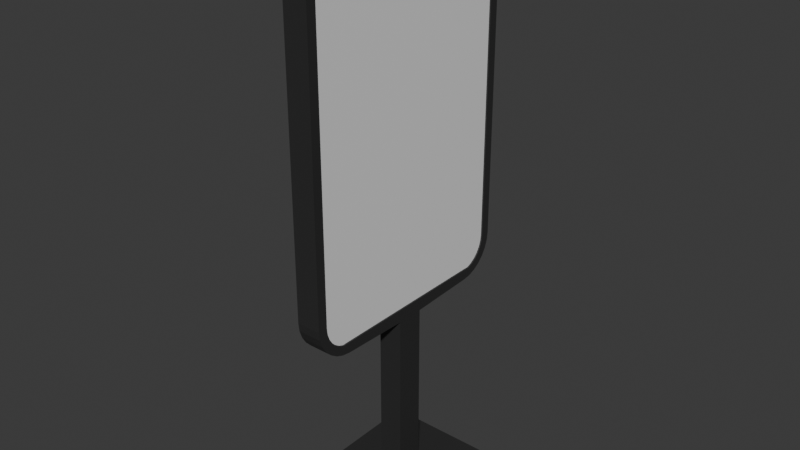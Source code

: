 # Source: Scherm.blend  (saved by Blender 4.1.24; exported with 4.5.12 LTS)
import bpy
from mathutils import Matrix  # noqa: F401  (used for matrix-valued properties, if any)

bpy.ops.wm.read_factory_settings(use_empty=True)
scene = bpy.context.scene
scene.name = 'Scene'

# ---- collections
col_collection = bpy.data.collections.new('Collection'); scene.collection.children.link(col_collection)

# ---- materials (node trees are filled in below, after node groups)
mat_material_001 = bpy.data.materials.new('Material.001')
mat_material_001.use_transparent_shadow = False
mat_material_002 = bpy.data.materials.new('Material.002')
mat_material_002.use_transparent_shadow = False

# ---- material node trees
mat_material_001.use_nodes = True; mat_material_001.node_tree.nodes.clear()
_N = mat_material_001.node_tree.nodes; _L = mat_material_001.node_tree.links
n0 = _N.new('ShaderNodeBsdfPrincipled'); n0.name = 'Principled BSDF'; n0.location = (10, 300)
n0.inputs[0].default_value = (0.02749, 0.02749, 0.02749, 1.0)
n1 = _N.new('ShaderNodeOutputMaterial'); n1.name = 'Material Output'; n1.location = (300, 300)
_L.new(n0.outputs[0], n1.inputs[0])
n1.is_active_output = True
mat_material_002.use_nodes = True; mat_material_002.node_tree.nodes.clear()
_N = mat_material_002.node_tree.nodes; _L = mat_material_002.node_tree.links
n0 = _N.new('ShaderNodeBsdfPrincipled'); n0.name = 'Principled BSDF'; n0.location = (10, 300)
n1 = _N.new('ShaderNodeOutputMaterial'); n1.name = 'Material Output'; n1.location = (300, 300)
_L.new(n0.outputs[0], n1.inputs[0])
n1.is_active_output = True

# ---- world
world_world = bpy.data.worlds.new('World'); scene.world = world_world
world_world.use_nodes = True; world_world.node_tree.nodes.clear()
_N = world_world.node_tree.nodes; _L = world_world.node_tree.links
n0 = _N.new('ShaderNodeOutputWorld'); n0.name = 'World Output'; n0.location = (300, 300)
n1 = _N.new('ShaderNodeBackground'); n1.name = 'Background'; n1.location = (10, 300)
n1.inputs[0].default_value = (0.05088, 0.05088, 0.05088, 1.0)
_L.new(n1.outputs[0], n0.inputs[0])
n0.is_active_output = True
world_world.color = (0.05088, 0.05088, 0.05088)
world_world.use_sun_shadow = False
world_world.sun_shadow_jitter_overblur = 0.0

# ---- meshes
me_cube_001 = bpy.data.meshes.new('Cube.001')
me_cube_001.from_pydata([(-0.9893, 1.159, 0.02817), (-0.5936, 1.159, 0.02817), (-0.1979, 1.159, 0.02817), (0.1979, 1.159, 0.02817), (0.5936, 1.159, 0.02817), (0.9893, 1.159, 0.02817), (-0.9893, 0.6956, 0.02817), (-0.5936, 0.6956, 0.02817), (-0.1979, 0.6956, 0.02817), (0.1979, 0.6956, 0.02817), (0.5936, 0.6956, 0.02817), (0.9893, 0.6956, 0.02817), (-0.9893, 0.2319, 0.02817), (-0.5936, 0.2319, 0.02817), (-0.1979, 0.2319, 0.02817), (0.1979, 0.2319, 0.02817), (0.5936, 0.2319, 0.02817), (0.9893, 0.2319, 0.02817), (-0.9893, -0.2319, 0.02817), (-0.5936, -0.2319, 0.02817), (-0.1979, -0.2319, 0.02817), (0.1979, -0.2319, 0.02817), (0.5936, -0.2319, 0.02817), (0.9893, -0.2319, 0.02817), (-0.9893, -0.6956, 0.02817), (-0.5936, -0.6956, 0.02817), (-0.1979, -0.6956, 0.02817), (0.1979, -0.6956, 0.02817), (0.5936, -0.6956, 0.02817), (0.9893, -0.6956, 0.02817), (-0.9893, -1.159, 0.02817), (-0.5936, -1.159, 0.02817), (-0.1979, -1.159, 0.02817), (0.1979, -1.159, 0.02817), (0.5936, -1.159, 0.02817), (0.9893, -1.159, 0.02817), (0.9893, 1.159, -0.02817), (0.5936, 1.159, -0.02817), (0.1979, 1.159, -0.02817), (-0.1979, 1.159, -0.02817), (-0.5936, 1.159, -0.02817), (-0.9893, 1.159, -0.02817), (0.9893, 0.6956, -0.02817), (0.5936, 0.6956, -0.02817), (0.1979, 0.6956, -0.02817), (-0.1979, 0.6956, -0.02817), (-0.5936, 0.6956, -0.02817), (-0.9893, 0.6956, -0.02817), (0.9893, 0.2319, -0.02817), (0.5936, 0.2319, -0.02817), (0.1979, 0.2319, -0.02817), (-0.1979, 0.2319, -0.02817), (-0.5936, 0.2319, -0.02817), (-0.9893, 0.2319, -0.02817), (0.9893, -0.2319, -0.02817), (0.5936, -0.2319, -0.02817), (0.1979, -0.2319, -0.02817), (-0.1979, -0.2319, -0.02817), (-0.5936, -0.2319, -0.02817), (-0.9893, -0.2319, -0.02817), (0.9893, -0.6956, -0.02817), (0.5936, -0.6956, -0.02817), (0.1979, -0.6956, -0.02817), (-0.1979, -0.6956, -0.02817), (-0.5936, -0.6956, -0.02817), (-0.9893, -0.6956, -0.02817), (0.9893, -1.159, -0.02817), (0.5936, -1.159, -0.02817), (0.1979, -1.159, -0.02817), (-0.1979, -1.159, -0.02817), (-0.5936, -1.159, -0.02817), (-0.9893, -1.159, -0.02817), (-0.1979, 0.2319, 2.986), (0.1979, 0.2319, 2.986), (-0.1979, -0.2319, 2.986), (0.1979, -0.2319, 2.986), (-0.1979, 0.2319, 2.986), (0.1979, 0.2319, 2.986), (-0.1979, -0.2319, 2.986), (0.1979, -0.2319, 2.986), (-0.1979, 1.967, 3.649), (-0.1979, 1.367, 3.027), (-0.1979, 1.367, 3.049), (-0.1979, 1.952, 3.515), (-0.1979, 1.907, 3.386), (-0.1979, 1.836, 3.27), (-0.1979, 1.741, 3.172), (-0.1979, 1.627, 3.096), (-0.1979, 1.501, 3.047), (0.1979, 1.367, 3.027), (0.1979, 1.815, 3.657), (0.1979, 1.368, 3.201), (0.1979, 1.474, 3.199), (0.1979, 1.557, 3.232), (0.1979, 1.643, 3.289), (0.1979, 1.715, 3.364), (0.1979, 1.769, 3.452), (0.1979, 1.803, 3.548), (-0.1979, -1.367, 3.027), (-0.1979, -1.967, 3.649), (-0.1979, -1.367, 3.049), (-0.1979, -1.501, 3.047), (-0.1979, -1.627, 3.096), (-0.1979, -1.741, 3.172), (-0.1979, -1.836, 3.27), (-0.1979, -1.907, 3.386), (-0.1979, -1.952, 3.515), (0.1979, -1.967, 3.649), (0.1979, -1.367, 3.027), (0.1979, -1.367, 3.049), (0.1979, -1.803, 3.548), (0.1979, -1.769, 3.452), (0.1979, -1.715, 3.364), (0.1979, -1.643, 3.289), (0.1979, -1.557, 3.232), (0.1979, -1.474, 3.199), (-0.1979, 1.367, 8.979), (-0.1979, 1.967, 8.38), (-0.1979, 1.5, 8.964), (-0.1979, 1.627, 8.92), (-0.1979, 1.741, 8.849), (-0.1979, 1.836, 8.754), (-0.1979, 1.907, 8.64), (-0.1979, 1.952, 8.513), (0.1979, 1.815, 8.372), (0.1979, 1.359, 8.828), (0.1979, 1.803, 8.479), (0.1979, 1.77, 8.574), (0.1979, 1.716, 8.659), (0.1979, 1.646, 8.729), (0.1979, 1.561, 8.783), (0.1979, 1.467, 8.816), (-0.1979, -1.967, 8.38), (-0.1979, -1.367, 8.979), (-0.1979, -1.952, 8.513), (-0.1979, -1.907, 8.64), (-0.1979, -1.836, 8.754), (-0.1979, -1.741, 8.849), (-0.1979, -1.627, 8.92), (-0.1979, -1.5, 8.964), (0.1979, -1.359, 8.828), (0.1979, -1.815, 8.372), (0.1979, -1.467, 8.816), (0.1979, -1.561, 8.783), (0.1979, -1.646, 8.729), (0.1979, -1.716, 8.659), (0.1979, -1.77, 8.574), (0.1979, -1.803, 8.479), (0.1979, 1.501, 3.047), (0.1979, 1.627, 3.096), (0.1979, 1.741, 3.172), (0.1979, 1.836, 3.27), (0.1979, 1.907, 3.386), (0.1979, 1.952, 3.515), (0.1979, 1.967, 3.649), (0.1979, 1.367, 3.049), (0.1979, -1.815, 3.657), (0.1979, -1.952, 3.515), (0.1979, -1.907, 3.386), (0.1979, -1.836, 3.27), (0.1979, -1.741, 3.172), (0.1979, -1.627, 3.096), (0.1979, -1.501, 3.047), (0.1979, -1.368, 3.201), (0.1979, 1.367, 8.979), (0.1979, 1.5, 8.964), (0.1979, 1.627, 8.92), (0.1979, 1.741, 8.849), (0.1979, 1.836, 8.754), (0.1979, 1.907, 8.64), (0.1979, 1.952, 8.513), (0.1979, 1.967, 8.38), (0.1979, -1.967, 8.38), (0.1979, -1.952, 8.513), (0.1979, -1.907, 8.64), (0.1979, -1.836, 8.754), (0.1979, -1.741, 8.849), (0.1979, -1.627, 8.92), (0.1979, -1.5, 8.964), (0.1979, -1.367, 8.979), (0.1752, 1.815, 3.657), (0.1752, 1.368, 3.201), (0.1752, 1.557, 3.232), (0.1752, 1.643, 3.289), (0.1752, 1.715, 3.364), (0.1752, 1.769, 3.452), (0.1752, 1.803, 3.548), (0.1752, -1.368, 3.201), (0.1752, -1.815, 3.657), (0.1752, -1.803, 3.548), (0.1752, -1.769, 3.452), (0.1752, -1.715, 3.364), (0.1752, -1.643, 3.289), (0.1752, -1.557, 3.232), (0.1752, 1.474, 3.199), (0.1752, -1.474, 3.199), (0.1752, 1.359, 8.828), (0.1752, 1.467, 8.816), (0.1752, 1.561, 8.783), (0.1752, 1.646, 8.729), (0.1752, 1.716, 8.659), (0.1752, 1.77, 8.574), (0.1752, 1.803, 8.479), (0.1752, 1.815, 8.372), (0.1752, -1.815, 8.372), (0.1752, -1.803, 8.479), (0.1752, -1.77, 8.574), (0.1752, -1.716, 8.659), (0.1752, -1.646, 8.729), (0.1752, -1.561, 8.783), (0.1752, -1.467, 8.816), (0.1752, -1.359, 8.828)], [], [(59, 18, 12, 53), (65, 24, 18, 59), (71, 30, 24, 65), (30, 71, 70, 31), (65, 64, 70, 71), (64, 63, 69, 70), (63, 62, 68, 69), (62, 61, 67, 68), (61, 60, 66, 67), (59, 58, 64, 65), (58, 57, 63, 64), (57, 56, 62, 63), (56, 55, 61, 62), (55, 54, 60, 61), (53, 52, 58, 59), (52, 51, 57, 58), (51, 50, 56, 57), (50, 49, 55, 56), (49, 48, 54, 55), (47, 46, 52, 53), (46, 45, 51, 52), (45, 44, 50, 51), (44, 43, 49, 50), (43, 42, 48, 49), (41, 40, 46, 47), (40, 39, 45, 46), (39, 38, 44, 45), (38, 37, 43, 44), (37, 36, 42, 43), (48, 42, 11, 17), (31, 70, 69, 32), (42, 36, 5, 11), (0, 1, 2, 3, 4, 5, 36, 37, 38, 39, 40, 41), (32, 69, 68, 33), (47, 6, 0, 41), (6, 47, 53, 12), (29, 28, 34, 35), (28, 27, 33, 34), (27, 26, 32, 33), (26, 25, 31, 32), (25, 24, 30, 31), (23, 22, 28, 29), (22, 21, 27, 28), (21, 20, 26, 27), (20, 19, 25, 26), (19, 18, 24, 25), (17, 16, 22, 23), (16, 15, 21, 22), (20, 21, 75, 74), (14, 13, 19, 20), (13, 12, 18, 19), (11, 10, 16, 17), (10, 9, 15, 16), (9, 8, 14, 15), (8, 7, 13, 14), (7, 6, 12, 13), (5, 4, 10, 11), (4, 3, 9, 10), (3, 2, 8, 9), (2, 1, 7, 8), (1, 0, 6, 7), (33, 68, 67, 34), (34, 67, 66, 35), (35, 66, 60, 29), (29, 60, 54, 23), (54, 48, 17, 23), (75, 73, 77, 79), (21, 15, 73, 75), (15, 14, 72, 73), (14, 20, 74, 72), (99, 107, 172, 132), (73, 72, 76, 77), (72, 74, 78, 76), (74, 75, 79, 78), (76, 78, 98, 100, 82, 81), (80, 82, 100, 99, 132, 134, 135, 136, 137, 138, 139, 133, 116, 118, 119, 120, 121, 122, 123, 117), (90, 124, 203, 180), (164, 116, 133, 179), (78, 79, 108, 98), (79, 77, 89, 155, 109, 108), (77, 76, 81, 89), (80, 83, 82), (83, 84, 82), (84, 85, 82), (85, 86, 82), (86, 87, 82), (87, 88, 82), (88, 81, 82), (89, 148, 155), (93, 94, 183, 182), (131, 125, 196, 197), (140, 142, 210, 211), (92, 93, 182, 194), (115, 163, 187, 195), (142, 143, 209, 210), (98, 101, 100), (101, 102, 100), (102, 103, 100), (103, 104, 100), (104, 105, 100), (105, 106, 100), (106, 99, 100), (114, 115, 195, 193), (143, 144, 208, 209), (113, 114, 193, 192), (144, 145, 207, 208), (112, 113, 192, 191), (145, 146, 206, 207), (162, 108, 109), (80, 154, 153, 83), (83, 153, 152, 84), (84, 152, 151, 85), (85, 151, 150, 86), (86, 150, 149, 87), (87, 149, 148, 88), (88, 148, 89, 81), (98, 108, 162, 101), (101, 162, 161, 102), (102, 161, 160, 103), (103, 160, 159, 104), (104, 159, 158, 105), (105, 158, 157, 106), (106, 157, 107, 99), (116, 164, 165, 118), (118, 165, 166, 119), (119, 166, 167, 120), (120, 167, 168, 121), (121, 168, 169, 122), (122, 169, 170, 123), (123, 170, 171, 117), (132, 172, 173, 134), (134, 173, 174, 135), (135, 174, 175, 136), (136, 175, 176, 137), (137, 176, 177, 138), (138, 177, 178, 139), (139, 178, 179, 133), (154, 80, 117, 171), (93, 92, 148, 149), (94, 93, 149, 150), (95, 94, 150, 151), (96, 95, 151, 152), (97, 96, 152, 153), (90, 97, 153, 154), (92, 91, 155, 148), (110, 156, 107, 157), (111, 110, 157, 158), (112, 111, 158, 159), (113, 112, 159, 160), (114, 113, 160, 161), (115, 114, 161, 162), (163, 115, 162, 109), (125, 131, 165, 164), (131, 130, 166, 165), (130, 129, 167, 166), (129, 128, 168, 167), (128, 127, 169, 168), (127, 126, 170, 169), (126, 124, 171, 170), (141, 147, 173, 172), (147, 146, 174, 173), (146, 145, 175, 174), (145, 144, 176, 175), (144, 143, 177, 176), (143, 142, 178, 177), (142, 140, 179, 178), (124, 90, 154, 171), (156, 141, 172, 107), (91, 163, 109, 155), (140, 125, 164, 179), (188, 187, 181, 180, 203, 202, 201, 200, 199, 198, 197, 196, 211, 210, 209, 208, 207, 206, 205, 204), (194, 182, 181), (182, 183, 181), (183, 184, 181), (184, 185, 181), (185, 186, 181), (186, 180, 181), (188, 189, 187), (189, 190, 187), (190, 191, 187), (191, 192, 187), (192, 193, 187), (193, 195, 187), (130, 131, 197, 198), (94, 95, 184, 183), (141, 156, 188, 204), (129, 130, 198, 199), (95, 96, 185, 184), (163, 91, 181, 187), (128, 129, 199, 200), (96, 97, 186, 185), (125, 140, 211, 196), (127, 128, 200, 201), (97, 90, 180, 186), (126, 127, 201, 202), (91, 92, 194, 181), (124, 126, 202, 203), (156, 110, 189, 188), (147, 141, 204, 205), (110, 111, 190, 189), (146, 147, 205, 206), (111, 112, 191, 190)])
me_cube_001.polygons.foreach_set('material_index', [0, 0, 0, 0, 0, 0, 0, 0, 0, 0, 0, 0, 0, 0, 0, 0, 0, 0, 0, 0, 0, 0, 0, 0, 0, 0, 0, 0, 0, 0, 0, 0, 0, 0, 0, 0, 0, 0, 0, 0, 0, 0, 0, 0, 0, 0, 0, 0, 0, 0, 0, 0, 0, 0, 0, 0, 0, 0, 0, 0, 0, 0, 0, 0, 0, 0, 0, 0, 0, 0, 0, 0, 0, 0, 0, 0, 0, 0, 0, 0, 0, 0, 0, 0, 0, 0, 0, 0, 0, 0, 0, 0, 0, 0, 0, 0, 0, 0, 0, 0, 0, 0, 0, 0, 0, 0, 0, 0, 0, 0, 0, 0, 0, 0, 0, 0, 0, 0, 0, 0, 0, 0, 0, 0, 0, 0, 0, 0, 0, 0, 0, 0, 0, 0, 0, 0, 0, 0, 0, 0, 0, 0, 0, 0, 0, 0, 0, 0, 0, 0, 0, 0, 0, 0, 0, 0, 0, 0, 0, 0, 0, 0, 0, 0, 0, 0, 0, 0, 0, 0, 1, 1, 1, 1, 1, 1, 1, 1, 1, 1, 1, 1, 1, 0, 0, 0, 0, 0, 0, 0, 0, 0, 0, 0, 0, 0, 0, 0, 0, 0, 0, 0])
_uv = me_cube_001.uv_layers.new(name='UVMap')
_uv.uv.foreach_set('vector', [0.1607, 0.6346, 0.8393, 0.6346, 0.8393, 0.6154, 0.1607, 0.6154, 0.1607, 0.6538, 0.8393, 0.6538, 0.8393, 0.6346, 0.1607, 0.6346, 0.1607, 0.6731, 0.8393, 0.6731, 0.8393, 0.6538, 0.1607, 0.6538, 0.8393, 0.6731, 0.1607, 0.6731, 0.1964, 0.6731, 0.8036, 0.6731, 0.1607, 0.6538, 0.1964, 0.6538, 0.1964, 0.6731, 0.1607, 0.6731, 0.1964, 0.6538, 0.2321, 0.6538, 0.2321, 0.6731, 0.1964, 0.6731, 0.2321, 0.6538, 0.2679, 0.6538, 0.2679, 0.6731, 0.2321, 0.6731, 0.2679, 0.6538, 0.3036, 0.6538, 0.3036, 0.6731, 0.2679, 0.6731, 0.3036, 0.6538, 0.3393, 0.6538, 0.3393, 0.6731, 0.3036, 0.6731, 0.1607, 0.6346, 0.1964, 0.6346, 0.1964, 0.6538, 0.1607, 0.6538, 0.1964, 0.6346, 0.2321, 0.6346, 0.2321, 0.6538, 0.1964, 0.6538, 0.2321, 0.6346, 0.2679, 0.6346, 0.2679, 0.6538, 0.2321, 0.6538, 0.2679, 0.6346, 0.3036, 0.6346, 0.3036, 0.6538, 0.2679, 0.6538, 0.3036, 0.6346, 0.3393, 0.6346, 0.3393, 0.6538, 0.3036, 0.6538, 0.1607, 0.6154, 0.1964, 0.6154, 0.1964, 0.6346, 0.1607, 0.6346, 0.1964, 0.6154, 0.2321, 0.6154, 0.2321, 0.6346, 0.1964, 0.6346, 0.2321, 0.6154, 0.2679, 0.6154, 0.2679, 0.6346, 0.2321, 0.6346, 0.2679, 0.6154, 0.3036, 0.6154, 0.3036, 0.6346, 0.2679, 0.6346, 0.3036, 0.6154, 0.3393, 0.6154, 0.3393, 0.6346, 0.3036, 0.6346, 0.1607, 0.5962, 0.1964, 0.5962, 0.1964, 0.6154, 0.1607, 0.6154, 0.1964, 0.5962, 0.2321, 0.5962, 0.2321, 0.6154, 0.1964, 0.6154, 0.2321, 0.5962, 0.2679, 0.5962, 0.2679, 0.6154, 0.2321, 0.6154, 0.2679, 0.5962, 0.3036, 0.5962, 0.3036, 0.6154, 0.2679, 0.6154, 0.3036, 0.5962, 0.3393, 0.5962, 0.3393, 0.6154, 0.3036, 0.6154, 0.1607, 0.5769, 0.1964, 0.5769, 0.1964, 0.5962, 0.1607, 0.5962, 0.1964, 0.5769, 0.2321, 0.5769, 0.2321, 0.5962, 0.1964, 0.5962, 0.2321, 0.5769, 0.2679, 0.5769, 0.2679, 0.5962, 0.2321, 0.5962, 0.2679, 0.5769, 0.3036, 0.5769, 0.3036, 0.5962, 0.2679, 0.5962, 0.3036, 0.5769, 0.3393, 0.5769, 0.3393, 0.5962, 0.3036, 0.5962, 0.3393, 0.6154, 0.3393, 0.5962, 0.6607, 0.5962, 0.6607, 0.6154, 0.8036, 0.6731, 0.1964, 0.6731, 0.2321, 0.6731, 0.7679, 0.6731, 0.3393, 0.5962, 0.3393, 0.5769, 0.6607, 0.5769, 0.6607, 0.5962, 0.8393, 0.5769, 0.8036, 0.5769, 0.7679, 0.5769, 0.7321, 0.5769, 0.6964, 0.5769, 0.6607, 0.5769, 0.3393, 0.5769, 0.3036, 0.5769, 0.2679, 0.5769, 0.2321, 0.5769, 0.1964, 0.5769, 0.1607, 0.5769, 0.7679, 0.6731, 0.2321, 0.6731, 0.2679, 0.6731, 0.7321, 0.6731, 0.1607, 0.5962, 0.8393, 0.5962, 0.8393, 0.5769, 0.1607, 0.5769, 0.8393, 0.5962, 0.1607, 0.5962, 0.1607, 0.6154, 0.8393, 0.6154, 0.6607, 0.6538, 0.6964, 0.6538, 0.6964, 0.6731, 0.6607, 0.6731, 0.6964, 0.6538, 0.7321, 0.6538, 0.7321, 0.6731, 0.6964, 0.6731, 0.7321, 0.6538, 0.7679, 0.6538, 0.7679, 0.6731, 0.7321, 0.6731, 0.7679, 0.6538, 0.8036, 0.6538, 0.8036, 0.6731, 0.7679, 0.6731, 0.8036, 0.6538, 0.8393, 0.6538, 0.8393, 0.6731, 0.8036, 0.6731, 0.6607, 0.6346, 0.6964, 0.6346, 0.6964, 0.6538, 0.6607, 0.6538, 0.6964, 0.6346, 0.7321, 0.6346, 0.7321, 0.6538, 0.6964, 0.6538, 0.7321, 0.6346, 0.7679, 0.6346, 0.7679, 0.6538, 0.7321, 0.6538, 0.7679, 0.6346, 0.8036, 0.6346, 0.8036, 0.6538, 0.7679, 0.6538, 0.8036, 0.6346, 0.8393, 0.6346, 0.8393, 0.6538, 0.8036, 0.6538, 0.6607, 0.6154, 0.6964, 0.6154, 0.6964, 0.6346, 0.6607, 0.6346, 0.6964, 0.6154, 0.7321, 0.6154, 0.7321, 0.6346, 0.6964, 0.6346, 0.7679, 0.6346, 0.7321, 0.6346, 0.7321, 0.6346, 0.7679, 0.6346, 0.7679, 0.6154, 0.8036, 0.6154, 0.8036, 0.6346, 0.7679, 0.6346, 0.8036, 0.6154, 0.8393, 0.6154, 0.8393, 0.6346, 0.8036, 0.6346, 0.6607, 0.5962, 0.6964, 0.5962, 0.6964, 0.6154, 0.6607, 0.6154, 0.6964, 0.5962, 0.7321, 0.5962, 0.7321, 0.6154, 0.6964, 0.6154, 0.7321, 0.5962, 0.7679, 0.5962, 0.7679, 0.6154, 0.7321, 0.6154, 0.7679, 0.5962, 0.8036, 0.5962, 0.8036, 0.6154, 0.7679, 0.6154, 0.8036, 0.5962, 0.8393, 0.5962, 0.8393, 0.6154, 0.8036, 0.6154, 0.6607, 0.5769, 0.6964, 0.5769, 0.6964, 0.5962, 0.6607, 0.5962, 0.6964, 0.5769, 0.7321, 0.5769, 0.7321, 0.5962, 0.6964, 0.5962, 0.7321, 0.5769, 0.7679, 0.5769, 0.7679, 0.5962, 0.7321, 0.5962, 0.7679, 0.5769, 0.8036, 0.5769, 0.8036, 0.5962, 0.7679, 0.5962, 0.8036, 0.5769, 0.8393, 0.5769, 0.8393, 0.5962, 0.8036, 0.5962, 0.7321, 0.6731, 0.2679, 0.6731, 0.3036, 0.6731, 0.6964, 0.6731, 0.6964, 0.6731, 0.3036, 0.6731, 0.3393, 0.6731, 0.6607, 0.6731, 0.6607, 0.6731, 0.3393, 0.6731, 0.3393, 0.6538, 0.6607, 0.6538, 0.6607, 0.6538, 0.3393, 0.6538, 0.3393, 0.6346, 0.6607, 0.6346, 0.3393, 0.6346, 0.3393, 0.6154, 0.6607, 0.6154, 0.6607, 0.6346, 0.7321, 0.6346, 0.7321, 0.6154, 0.7321, 0.6154, 0.7321, 0.6346, 0.7321, 0.6346, 0.7321, 0.6154, 0.7321, 0.6154, 0.7321, 0.6346, 0.7321, 0.6154, 0.7679, 0.6154, 0.7679, 0.6154, 0.7321, 0.6154, 0.7679, 0.6154, 0.7679, 0.6346, 0.7679, 0.6346, 0.7679, 0.6154, 0.7679, 0.6346, 0.7321, 0.6346, 0.7321, 0.6346, 0.7679, 0.6346, 0.7321, 0.6154, 0.7679, 0.6154, 0.7679, 0.6154, 0.7321, 0.6154, 0.7679, 0.6154, 0.7679, 0.6346, 0.7679, 0.6346, 0.7679, 0.6154, 0.7679, 0.6346, 0.7321, 0.6346, 0.7321, 0.6346, 0.7679, 0.6346, 0.7679, 0.6154, 0.7679, 0.6346, 0.7679, 0.6346, 0.7679, 0.6317, 0.7679, 0.6183, 0.7679, 0.6154, 0.7679, 0.6154, 0.7679, 0.6183, 0.7679, 0.6317, 0.7679, 0.6346, 0.7679, 0.6346, 0.7679, 0.6346, 0.7679, 0.6345, 0.7679, 0.6344, 0.7679, 0.6335, 0.7679, 0.633, 0.7679, 0.6323, 0.7679, 0.6317, 0.7679, 0.6183, 0.7679, 0.6177, 0.7679, 0.617, 0.7679, 0.6165, 0.7679, 0.6156, 0.7679, 0.6155, 0.7679, 0.6154, 0.7679, 0.6154, 0.7321, 0.6161, 0.7321, 0.6161, 0.7321, 0.6161, 0.7321, 0.6161, 0.7321, 0.6183, 0.7679, 0.6183, 0.7679, 0.6317, 0.7321, 0.6317, 0.7679, 0.6346, 0.7321, 0.6346, 0.7321, 0.6346, 0.7679, 0.6346, 0.7321, 0.6346, 0.7321, 0.6154, 0.7321, 0.6154, 0.7321, 0.6183, 0.7321, 0.6317, 0.7321, 0.6346, 0.7321, 0.6154, 0.7679, 0.6154, 0.7679, 0.6154, 0.7321, 0.6154, 0.7679, 0.6154, 0.7679, 0.6154, 0.7679, 0.6183, 0.7679, 0.6154, 0.7679, 0.6154, 0.7679, 0.6183, 0.7679, 0.6154, 0.7679, 0.6154, 0.7679, 0.6183, 0.7679, 0.6154, 0.7679, 0.6154, 0.7679, 0.6183, 0.7679, 0.6154, 0.7679, 0.6154, 0.7679, 0.6183, 0.7679, 0.6154, 0.7679, 0.6154, 0.7679, 0.6183, 0.7679, 0.6154, 0.7679, 0.6154, 0.7679, 0.6183, 0.7321, 0.6154, 0.7321, 0.6154, 0.7321, 0.6183, 0.7321, 0.6196, 0.7321, 0.6178, 0.7321, 0.6178, 0.7321, 0.6196, 0.7321, 0.6178, 0.7321, 0.6183, 0.7321, 0.6183, 0.7321, 0.6178, 0.7321, 0.6317, 0.7321, 0.6322, 0.7321, 0.6322, 0.7321, 0.6317, 0.7321, 0.6243, 0.7321, 0.6196, 0.7321, 0.6196, 0.7321, 0.6243, 0.7321, 0.6257, 0.7321, 0.6317, 0.7321, 0.6317, 0.7321, 0.6257, 0.7321, 0.6322, 0.7321, 0.6327, 0.7321, 0.6327, 0.7321, 0.6322, 0.7679, 0.6346, 0.7679, 0.6346, 0.7679, 0.6317, 0.7679, 0.6346, 0.7679, 0.6346, 0.7679, 0.6317, 0.7679, 0.6346, 0.7679, 0.6346, 0.7679, 0.6317, 0.7679, 0.6346, 0.7679, 0.6346, 0.7679, 0.6317, 0.7679, 0.6346, 0.7679, 0.6346, 0.7679, 0.6317, 0.7679, 0.6346, 0.7679, 0.6346, 0.7679, 0.6317, 0.7679, 0.6346, 0.7679, 0.6346, 0.7679, 0.6317, 0.7321, 0.6257, 0.7321, 0.6257, 0.7321, 0.6257, 0.7321, 0.6257, 0.7321, 0.6327, 0.7321, 0.6331, 0.7321, 0.6331, 0.7321, 0.6327, 0.7321, 0.6304, 0.7321, 0.6257, 0.7321, 0.6257, 0.7321, 0.6304, 0.7321, 0.6331, 0.7321, 0.6336, 0.7321, 0.6336, 0.7321, 0.6331, 0.7321, 0.6322, 0.7321, 0.6304, 0.7321, 0.6304, 0.7321, 0.6322, 0.7321, 0.6336, 0.7321, 0.6338, 0.7321, 0.6338, 0.7321, 0.6336, 0.7321, 0.6346, 0.7321, 0.6346, 0.7321, 0.6317, 0.7679, 0.6154, 0.7321, 0.6154, 0.7321, 0.6154, 0.7679, 0.6154, 0.7679, 0.6154, 0.7321, 0.6154, 0.7321, 0.6154, 0.7679, 0.6154, 0.7679, 0.6154, 0.7321, 0.6154, 0.7321, 0.6154, 0.7679, 0.6154, 0.7679, 0.6154, 0.7321, 0.6154, 0.7321, 0.6154, 0.7679, 0.6154, 0.7679, 0.6154, 0.7321, 0.6154, 0.7321, 0.6154, 0.7679, 0.6154, 0.7679, 0.6154, 0.7321, 0.6154, 0.7321, 0.6154, 0.7679, 0.6154, 0.7679, 0.6154, 0.7321, 0.6154, 0.7321, 0.6154, 0.7679, 0.6154, 0.7679, 0.6346, 0.7321, 0.6346, 0.7321, 0.6346, 0.7679, 0.6346, 0.7679, 0.6346, 0.7321, 0.6346, 0.7321, 0.6346, 0.7679, 0.6346, 0.7679, 0.6346, 0.7321, 0.6346, 0.7321, 0.6346, 0.7679, 0.6346, 0.7679, 0.6346, 0.7321, 0.6346, 0.7321, 0.6346, 0.7679, 0.6346, 0.7679, 0.6346, 0.7321, 0.6346, 0.7321, 0.6346, 0.7679, 0.6346, 0.7679, 0.6346, 0.7321, 0.6346, 0.7321, 0.6346, 0.7679, 0.6346, 0.7679, 0.6346, 0.7321, 0.6346, 0.7321, 0.6346, 0.7679, 0.6346, 0.7679, 0.6183, 0.7321, 0.6183, 0.7321, 0.6177, 0.7679, 0.6177, 0.7679, 0.6177, 0.7321, 0.6177, 0.7321, 0.617, 0.7679, 0.617, 0.7679, 0.617, 0.7321, 0.617, 0.7321, 0.6165, 0.7679, 0.6165, 0.7679, 0.6165, 0.7321, 0.6165, 0.7321, 0.6156, 0.7679, 0.6156, 0.7679, 0.6156, 0.7321, 0.6156, 0.7321, 0.6155, 0.7679, 0.6155, 0.7679, 0.6155, 0.7321, 0.6155, 0.7321, 0.6154, 0.7679, 0.6154, 0.7679, 0.6154, 0.7321, 0.6154, 0.7321, 0.6154, 0.7679, 0.6154, 0.7679, 0.6346, 0.7321, 0.6346, 0.7321, 0.6346, 0.7679, 0.6346, 0.7679, 0.6346, 0.7321, 0.6346, 0.7321, 0.6345, 0.7679, 0.6345, 0.7679, 0.6345, 0.7321, 0.6345, 0.7321, 0.6344, 0.7679, 0.6344, 0.7679, 0.6344, 0.7321, 0.6344, 0.7321, 0.6335, 0.7679, 0.6335, 0.7679, 0.6335, 0.7321, 0.6335, 0.7321, 0.633, 0.7679, 0.633, 0.7679, 0.633, 0.7321, 0.633, 0.7321, 0.6323, 0.7679, 0.6323, 0.7679, 0.6323, 0.7321, 0.6323, 0.7321, 0.6317, 0.7679, 0.6317, 0.7321, 0.6154, 0.7679, 0.6154, 0.7679, 0.6154, 0.7321, 0.6154, 0.7321, 0.6196, 0.7321, 0.6243, 0.7321, 0.6154, 0.7321, 0.6154, 0.7321, 0.6178, 0.7321, 0.6196, 0.7321, 0.6154, 0.7321, 0.6154, 0.7321, 0.617, 0.7321, 0.6178, 0.7321, 0.6154, 0.7321, 0.6154, 0.7321, 0.6165, 0.7321, 0.617, 0.7321, 0.6154, 0.7321, 0.6154, 0.7321, 0.6162, 0.7321, 0.6165, 0.7321, 0.6154, 0.7321, 0.6154, 0.7321, 0.6161, 0.7321, 0.6162, 0.7321, 0.6154, 0.7321, 0.6154, 0.7321, 0.6243, 0.7321, 0.6183, 0.7321, 0.6183, 0.7321, 0.6154, 0.7321, 0.6335, 0.7321, 0.6339, 0.7321, 0.6346, 0.7321, 0.6346, 0.7321, 0.633, 0.7321, 0.6335, 0.7321, 0.6346, 0.7321, 0.6346, 0.7321, 0.6322, 0.7321, 0.633, 0.7321, 0.6346, 0.7321, 0.6346, 0.7321, 0.6304, 0.7321, 0.6322, 0.7321, 0.6346, 0.7321, 0.6346, 0.7321, 0.6257, 0.7321, 0.6304, 0.7321, 0.6346, 0.7321, 0.6346, 0.7321, 0.6257, 0.7321, 0.6257, 0.7321, 0.6346, 0.7321, 0.6346, 0.7321, 0.6317, 0.7321, 0.6257, 0.7321, 0.6346, 0.7321, 0.6317, 0.7321, 0.6183, 0.7321, 0.6178, 0.7321, 0.6177, 0.7321, 0.6183, 0.7321, 0.6178, 0.7321, 0.6173, 0.7321, 0.617, 0.7321, 0.6177, 0.7321, 0.6173, 0.7321, 0.6169, 0.7321, 0.6165, 0.7321, 0.617, 0.7321, 0.6169, 0.7321, 0.6164, 0.7321, 0.6156, 0.7321, 0.6165, 0.7321, 0.6164, 0.7321, 0.6162, 0.7321, 0.6155, 0.7321, 0.6156, 0.7321, 0.6162, 0.7321, 0.6161, 0.7321, 0.6154, 0.7321, 0.6155, 0.7321, 0.6161, 0.7321, 0.6161, 0.7321, 0.6154, 0.7321, 0.6154, 0.7321, 0.6339, 0.7321, 0.6339, 0.7321, 0.6346, 0.7321, 0.6346, 0.7321, 0.6339, 0.7321, 0.6338, 0.7321, 0.6345, 0.7321, 0.6346, 0.7321, 0.6338, 0.7321, 0.6336, 0.7321, 0.6344, 0.7321, 0.6345, 0.7321, 0.6336, 0.7321, 0.6331, 0.7321, 0.6335, 0.7321, 0.6344, 0.7321, 0.6331, 0.7321, 0.6327, 0.7321, 0.633, 0.7321, 0.6335, 0.7321, 0.6327, 0.7321, 0.6322, 0.7321, 0.6323, 0.7321, 0.633, 0.7321, 0.6322, 0.7321, 0.6317, 0.7321, 0.6317, 0.7321, 0.6323, 0.7321, 0.6161, 0.7321, 0.6161, 0.7321, 0.6154, 0.7321, 0.6154, 0.7321, 0.6339, 0.7321, 0.6339, 0.7321, 0.6346, 0.7321, 0.6346, 0.7321, 0.6183, 0.7321, 0.6317, 0.7321, 0.6317, 0.7321, 0.6183, 0.7321, 0.6317, 0.7321, 0.6183, 0.7321, 0.6183, 0.7321, 0.6317, 0.7321, 0.6339, 0.7321, 0.6317, 0.7321, 0.6183, 0.7321, 0.6161, 0.7321, 0.6161, 0.7321, 0.6161, 0.7321, 0.6162, 0.7321, 0.6164, 0.7321, 0.6169, 0.7321, 0.6173, 0.7321, 0.6178, 0.7321, 0.6183, 0.7321, 0.6317, 0.7321, 0.6322, 0.7321, 0.6327, 0.7321, 0.6331, 0.7321, 0.6336, 0.7321, 0.6338, 0.7321, 0.6339, 0.7321, 0.6339, 0.7321, 0.6243, 0.7321, 0.6196, 0.7321, 0.6183, 0.7321, 0.6196, 0.7321, 0.6178, 0.7321, 0.6218, 0.7321, 0.6178, 0.7321, 0.617, 0.7321, 0.6183, 0.7321, 0.617, 0.7321, 0.6165, 0.7321, 0.6183, 0.7321, 0.6165, 0.7321, 0.6162, 0.7321, 0.6183, 0.7321, 0.6162, 0.7321, 0.6161, 0.7321, 0.6183, 0.7321, 0.6339, 0.7321, 0.6335, 0.7321, 0.6317, 0.7321, 0.6335, 0.7321, 0.633, 0.7321, 0.6317, 0.7321, 0.633, 0.7321, 0.6322, 0.7321, 0.6317, 0.7321, 0.6322, 0.7321, 0.6304, 0.7321, 0.6317, 0.7321, 0.6304, 0.7321, 0.6257, 0.7321, 0.6282, 0.7321, 0.6257, 0.7321, 0.6257, 0.7321, 0.6317, 0.7321, 0.6173, 0.7321, 0.6178, 0.7321, 0.6178, 0.7321, 0.6173, 0.7321, 0.6178, 0.7321, 0.617, 0.7321, 0.617, 0.7321, 0.6178, 0.7321, 0.6339, 0.7321, 0.6339, 0.7321, 0.6339, 0.7321, 0.6339, 0.7321, 0.6169, 0.7321, 0.6173, 0.7321, 0.6173, 0.7321, 0.6169, 0.7321, 0.617, 0.7321, 0.6165, 0.7321, 0.6165, 0.7321, 0.617, 0.7321, 0.6317, 0.7321, 0.6183, 0.7321, 0.6183, 0.7321, 0.6317, 0.7321, 0.6164, 0.7321, 0.6169, 0.7321, 0.6169, 0.7321, 0.6164, 0.7321, 0.6165, 0.7321, 0.6162, 0.7321, 0.6162, 0.7321, 0.6165, 0.7321, 0.6183, 0.7321, 0.6317, 0.7321, 0.6317, 0.7321, 0.6183, 0.7321, 0.6162, 0.7321, 0.6164, 0.7321, 0.6164, 0.7321, 0.6162, 0.7321, 0.6162, 0.7321, 0.6161, 0.7321, 0.6161, 0.7321, 0.6162, 0.7321, 0.6161, 0.7321, 0.6162, 0.7321, 0.6162, 0.7321, 0.6161, 0.7321, 0.6183, 0.7321, 0.6243, 0.7321, 0.6243, 0.7321, 0.6183, 0.7321, 0.6161, 0.7321, 0.6161, 0.7321, 0.6161, 0.7321, 0.6161, 0.7321, 0.6339, 0.7321, 0.6335, 0.7321, 0.6335, 0.7321, 0.6339, 0.7321, 0.6339, 0.7321, 0.6339, 0.7321, 0.6339, 0.7321, 0.6339, 0.7321, 0.6335, 0.7321, 0.633, 0.7321, 0.633, 0.7321, 0.6335, 0.7321, 0.6338, 0.7321, 0.6339, 0.7321, 0.6339, 0.7321, 0.6338, 0.7321, 0.633, 0.7321, 0.6322, 0.7321, 0.6322, 0.7321, 0.633])
me_cube_001.materials.append(mat_material_001)
me_cube_001.materials.append(mat_material_002)
me_cube_001.update()

# ---- objects
ob_cube = bpy.data.objects.new('Cube', me_cube_001)

# ---- transforms, parenting, visibility, modifiers, constraints
ob_cube.location = (0.0, 0.0, 0.0)

# ---- collection membership
col_collection.objects.link(ob_cube)

# ---- scene / render settings (as saved in the file)
scene.frame_start = 1; scene.frame_end = 250; scene.frame_set(1)
scene.render.engine = 'BLENDER_EEVEE_NEXT'
scene.cycles.sampling_pattern = 'TABULATED_SOBOL'
scene.eevee.ray_tracing_options.trace_max_roughness = 0.0
bpy.context.view_layer.update()

# ---- added for rendering (the .blend has no active camera and no usable light): camera, sun
cam_auto = bpy.data.cameras.new('AutoCamera')
cam_auto.lens = 50.0
cam_auto.sensor_width = 36.0
cam_auto.clip_end = 1000.0
ob_auto_camera = bpy.data.objects.new('AutoCamera', cam_auto)
scene.collection.objects.link(ob_auto_camera)
ob_auto_camera.location = (9.27636, -11.1316, 11.8967)
ob_auto_camera.rotation_euler = (1.09748, -7.21219e-08, 0.694738)
scene.camera = ob_auto_camera
light_auto_sun = bpy.data.lights.new('AutoSun', 'SUN')
light_auto_sun.energy = 3.0
light_auto_sun.angle = 0.0523599
ob_auto_sun = bpy.data.objects.new('AutoSun', light_auto_sun)
scene.collection.objects.link(ob_auto_sun)
ob_auto_sun.rotation_euler = (0.872665, 0.174533, 0.523599)
bpy.context.view_layer.update()
